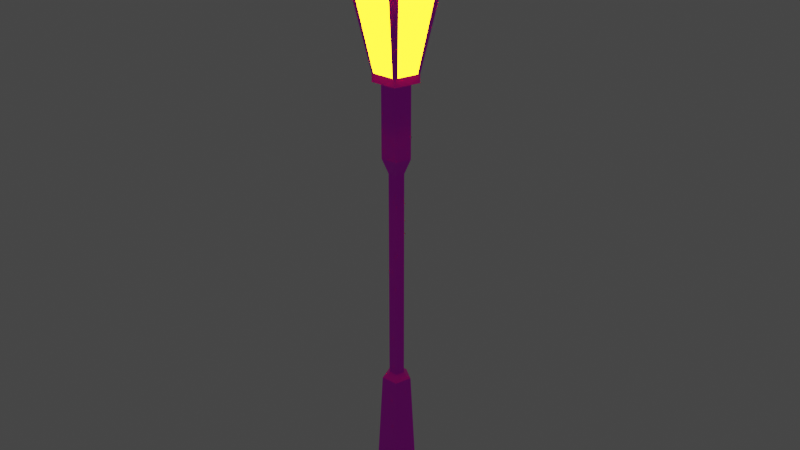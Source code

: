 # Source: lamp2.blend  (saved by Blender 3.1.7; exported with 4.5.12 LTS)
import bpy
from mathutils import Matrix  # noqa: F401  (used for matrix-valued properties, if any)

bpy.ops.wm.read_factory_settings(use_empty=True)
scene = bpy.context.scene
scene.name = 'Scene'

# ---- collections
col_collection = bpy.data.collections.new('Collection'); scene.collection.children.link(col_collection)

# ---- images (referenced by path relative to the original .blend; pixels are not part of the script)
import os
ASSET_DIR = os.environ.get("B2B_ASSET_DIR", "")  # directory of the original .blend (textures are referenced by path, not embedded)
HERE = os.path.dirname(os.path.abspath(__file__))  # packed textures are extracted next to this script under _unpacked/

def load_image(name, relpath, width, height, colorspace="sRGB"):
    """Load a texture the original file referenced (path relative to the .blend, or extracted next to this script)."""
    p = next((c for c in (os.path.join(HERE, relpath), os.path.join(ASSET_DIR, relpath)) if relpath and os.path.exists(c)), "")
    if p:
        img = bpy.data.images.load(p, check_existing=True)
        img.name = name
    else:  # same state as the original file: an image datablock whose file is absent (Cycles renders it pink)
        img = bpy.data.images.new(name, width, height)
        img.source = "FILE"
        img.filepath = "//" + (relpath or name)
    img.colorspace_settings.name = colorspace
    return img
img_palette_jpeg = load_image('palette.jpeg', 'palette.jpeg', 1024, 1024, 'sRGB')

# ---- materials (node trees are filled in below, after node groups)
mat_material_001 = bpy.data.materials.new('Material.001')
mat_material_001.use_transparent_shadow = False
mat_material_002 = bpy.data.materials.new('Material.002')
mat_material_002.use_transparent_shadow = False

# ---- material node trees
mat_material_001.use_nodes = True; mat_material_001.node_tree.nodes.clear()
_N = mat_material_001.node_tree.nodes; _L = mat_material_001.node_tree.links
n0 = _N.new('ShaderNodeBsdfPrincipled'); n0.name = 'Principled BSDF'; n0.location = (10, 300)
n0.distribution = 'GGX'
n0.subsurface_method = 'RANDOM_WALK_SKIN'
n0.inputs[3].default_value = 1.45
n0.inputs[27].default_value = (0.0, 0.0, 0.0, 1.0)
n0.inputs[28].default_value = 1.0
n1 = _N.new('ShaderNodeOutputMaterial'); n1.name = 'Material Output'; n1.location = (300, 300)
n2 = _N.new('ShaderNodeTexImage'); n2.name = 'Image Texture'; n2.location = (-280, 280)
n2.image = img_palette_jpeg
_L.new(n0.outputs[0], n1.inputs[0])
_L.new(n2.outputs[0], n0.inputs[0])
n1.is_active_output = True
mat_material_002.use_nodes = True; mat_material_002.node_tree.nodes.clear()
_N = mat_material_002.node_tree.nodes; _L = mat_material_002.node_tree.links
n0 = _N.new('ShaderNodeBsdfPrincipled'); n0.name = 'Principled BSDF'; n0.location = (10, 300)
n0.distribution = 'GGX'
n0.subsurface_method = 'RANDOM_WALK_SKIN'
n0.inputs[3].default_value = 1.45
n0.inputs[27].default_value = (1.0, 0.3525, 0.0, 1.0)
n0.inputs[28].default_value = 25.0
n1 = _N.new('ShaderNodeOutputMaterial'); n1.name = 'Material Output'; n1.location = (300, 300)
_L.new(n0.outputs[0], n1.inputs[0])
n1.is_active_output = True

# ---- world
world_world = bpy.data.worlds.new('World'); scene.world = world_world
world_world.use_nodes = True; world_world.node_tree.nodes.clear()
_N = world_world.node_tree.nodes; _L = world_world.node_tree.links
n0 = _N.new('ShaderNodeOutputWorld'); n0.name = 'World Output'; n0.location = (300, 300)
n1 = _N.new('ShaderNodeBackground'); n1.name = 'Background'; n1.location = (10, 300)
n1.inputs[0].default_value = (0.05088, 0.05088, 0.05088, 1.0)
_L.new(n1.outputs[0], n0.inputs[0])
n0.is_active_output = True
world_world.color = (0.05088, 0.05088, 0.05088)
world_world.use_sun_shadow = False
world_world.sun_shadow_jitter_overblur = 0.0

# ---- meshes
me_cylinder = bpy.data.meshes.new('Cylinder')
me_cylinder.from_pydata([(-7.055e-09, 14.83, -0.7041), (7.653e-09, 17.43, -1.321), (0.6696, 14.83, -0.2176), (1.256, 17.43, -0.4082), (0.4139, 14.83, 0.5696), (0.7765, 17.43, 1.069), (-0.4139, 14.83, 0.5696), (-0.7765, 17.43, 1.069), (-0.6696, 14.83, -0.2176), (-1.256, 17.43, -0.4082), (1.505, 17.43, -0.4891), (1.862e-08, 17.43, -1.583), (0.9304, 17.43, 1.281), (-0.9304, 17.43, 1.281), (-1.505, 17.43, -0.4891), (1.505, 17.89, -0.4891), (1.239e-08, 17.89, -1.583), (0.9304, 17.89, 1.281), (-0.9304, 17.89, 1.281), (-1.505, 17.89, -0.4891), (0.4751, 18.55, -0.1544), (-2.008e-08, 18.55, -0.4995), (0.2936, 18.55, 0.4041), (-0.2936, 18.55, 0.4041), (-0.4751, 18.55, -0.1544), (2.146e-07, 19.91, -9.252e-07), (-0.2587, 14.56, 0.3561), (0.2587, 14.56, 0.3561), (0.4186, 14.56, -0.136), (-1.678e-08, 14.56, -0.4401), (-0.4186, 14.56, -0.136), (-0.6696, 14.56, -0.2176), (-7.055e-09, 14.56, -0.7041), (-0.4139, 14.56, 0.5696), (0.4139, 14.56, 0.5696), (0.6696, 14.56, -0.2176), (-0.4186, 12.23, -0.136), (-2.171e-07, 12.23, -0.4401), (-0.2587, 12.23, 0.3561), (0.2587, 12.23, 0.3561), (0.4186, 12.23, -0.136), (-0.2258, 11.74, -0.07336), (-2.269e-07, 11.74, -0.2374), (-0.1395, 11.74, 0.1921), (0.1395, 11.74, 0.1921), (0.2258, 11.74, -0.07336), (-0.2258, 9.09, -0.07336), (-2.269e-07, 9.09, -0.2374), (-0.1395, 9.09, 0.1921), (0.1395, 9.09, 0.1921), (0.2258, 9.09, -0.07336), (-0.2258, 4.877, -0.07336), (3.521e-06, 4.877, -0.2374), (-0.1395, 4.877, 0.1921), (0.1395, 4.877, 0.1921), (0.2258, 4.877, -0.07336), (-0.439, 4.701, -0.1427), (2.865e-06, 4.701, -0.4616), (-0.2713, 4.701, 0.3735), (0.2713, 4.701, 0.3735), (0.439, 4.701, -0.1427), (-0.5916, 1.8, -0.1922), (2.867e-06, 1.8, -0.622), (-0.3656, 1.8, 0.5032), (0.3656, 1.8, 0.5032), (0.5916, 1.8, -0.1922), (-0.5916, 0.07572, -0.1922), (2.867e-06, 0.07572, -0.622), (-0.3656, 0.07572, 0.5032), (0.3656, 0.07572, 0.5032), (0.5916, 0.07572, -0.1922), (0.5671, 14.83, -0.292), (1.064, 17.43, -0.5479), (1.275, 17.43, -0.6566), (1.275, 17.89, -0.6566), (0.4024, 18.55, -0.2072), (0.5671, 14.56, -0.292), (0.3545, 14.56, -0.1826), (0.3545, 12.23, -0.1826), (0.1912, 11.74, -0.09847), (0.1912, 9.09, -0.09847), (0.1912, 4.877, -0.09847), (0.3718, 4.701, -0.1915), (0.501, 1.8, -0.258), (0.501, 0.07572, -0.258), (0.1898, 17.43, -1.183), (0.2274, 17.43, -1.418), (0.2274, 17.89, -1.418), (0.07177, 18.55, -0.4474), (-0.6467, 14.56, -0.1471), (0.1012, 14.83, -0.6306), (0.1012, 14.56, -0.6306), (0.06323, 14.56, -0.3942), (0.06323, 12.23, -0.3942), (0.03411, 11.74, -0.2126), (0.03411, 9.09, -0.2126), (0.03411, 4.877, -0.2126), (0.06632, 4.701, -0.4135), (0.08937, 1.8, -0.5571), (0.08937, 0.07572, -0.5571), (-0.0735, 14.83, -0.6507), (-0.1379, 17.43, -1.221), (-0.1652, 17.43, -1.463), (-0.1652, 17.89, -1.463), (-0.05214, 18.55, -0.4617), (-0.0735, 14.56, -0.6507), (-0.04594, 14.56, -0.4067), (-0.04594, 12.23, -0.4067), (-0.02478, 11.74, -0.2194), (-0.02478, 9.09, -0.2194), (-0.02478, 4.877, -0.2194), (-0.04819, 4.701, -0.4266), (-0.06493, 1.8, -0.5749), (-0.06493, 0.07572, -0.5749), (0.6538, 14.83, -0.229), (-1.084, 17.43, -0.5334), (-1.299, 17.43, -0.6391), (-1.299, 17.89, -0.6391), (-0.4099, 18.55, -0.2017), (0.6538, 14.56, -0.229), (-0.4588, 18.55, -0.1043), (0.4087, 14.56, -0.1432), (0.4087, 12.23, -0.1432), (0.2205, 11.74, -0.07723), (0.2205, 9.09, -0.07723), (0.2205, 4.877, -0.07723), (0.4287, 4.701, -0.1502), (0.5777, 1.8, -0.2024), (0.5777, 0.07572, -0.2024), (-1.213, 17.43, -0.2759), (-0.6467, 14.83, -0.1471), (-1.454, 17.89, -0.3306), (-1.454, 17.43, -0.3306), (-0.4043, 14.56, -0.09193), (-0.5778, 14.83, -0.2843), (-0.5778, 14.56, -0.2843), (-0.3612, 14.56, -0.1777), (-0.3612, 12.23, -0.1777), (-0.1948, 11.74, -0.09585), (-0.1948, 9.09, -0.09585), (-0.1948, 4.877, -0.09585), (-0.3788, 4.701, -0.1864), (-0.5105, 1.8, -0.2512), (-0.5105, 0.07572, -0.2512), (-0.4043, 12.23, -0.09193), (-0.2181, 11.74, -0.04959), (-0.2181, 9.09, -0.04959), (-0.2181, 4.877, -0.04959), (-0.424, 4.701, -0.09643), (-0.5714, 1.8, -0.1299), (-0.5714, 0.07572, -0.1299), (-0.8304, 17.43, 0.9026), (-0.9951, 17.43, 1.081), (-0.9951, 17.89, 1.081), (-0.314, 18.55, 0.3413), (-0.2767, 12.23, 0.3007), (-0.3429, 14.83, 0.5696), (-0.2767, 14.56, 0.3007), (-0.4426, 14.83, 0.4811), (-0.4426, 14.56, 0.4811), (-0.391, 0.07572, 0.425), (-0.391, 1.8, 0.425), (-0.2902, 4.701, 0.3154), (-0.1492, 4.877, 0.1622), (-0.1492, 9.09, 0.1622), (-0.1492, 11.74, 0.1622), (-0.6433, 17.43, 1.069), (-0.7709, 17.43, 1.281), (-0.7709, 17.89, 1.281), (-0.2433, 18.55, 0.4041), (-0.3429, 14.56, 0.5696), (-0.2143, 14.56, 0.3561), (-0.2143, 12.23, 0.3561), (-0.1156, 11.74, 0.1921), (-0.1156, 9.09, 0.1921), (-0.1156, 4.877, 0.1921), (-0.2248, 4.701, 0.3735), (-0.3029, 1.8, 0.5032), (-0.3029, 0.07572, 0.5032), (0.6257, 17.43, 1.069), (0.7497, 17.43, 1.281), (0.7497, 17.89, 1.281), (0.2366, 18.55, 0.4041), (0.3335, 14.83, 0.5696), (0.3335, 14.56, 0.5696), (0.2084, 14.56, 0.3561), (0.2084, 12.23, 0.3561), (0.1124, 11.74, 0.1921), (0.1124, 9.09, 0.1921), (0.1124, 4.877, 0.1921), (0.2186, 4.701, 0.3735), (0.2946, 1.8, 0.5032), (0.2946, 0.07572, 0.5032), (0.444, 14.83, 0.4767), (0.8331, 17.43, 0.8944), (0.9983, 17.43, 1.072), (0.9983, 17.89, 1.072), (0.315, 18.55, 0.3382), (0.444, 14.56, 0.4767), (0.2776, 14.56, 0.298), (0.2776, 12.23, 0.298), (0.1497, 11.74, 0.1607), (0.1497, 9.09, 0.1607), (0.1497, 4.877, 0.1607), (0.2911, 4.701, 0.3126), (0.3923, 1.8, 0.4212), (0.3923, 0.07572, 0.4212), (1.206, 17.43, -0.2544), (1.446, 17.43, -0.3049), (1.446, 17.89, -0.3049), (0.4562, 18.55, -0.09621), (0.03466, 19.75, 0.04771), (0.643, 14.83, -0.1356), (0.643, 14.56, -0.1356), (0.4019, 14.56, -0.08477), (0.4019, 12.23, -0.08477), (0.2168, 11.74, -0.04572), (0.2168, 9.09, -0.04572), (0.2168, 4.877, -0.04572), (0.4216, 4.701, -0.08891), (0.5681, 1.8, -0.1198), (0.5681, 0.07572, -0.1198)], [], [(161, 149, 150, 160), (193, 194, 5, 4), (156, 166, 7, 6), (130, 129, 9, 8), (100, 101, 1, 0), (114, 2, 35, 119), (85, 1, 11, 86), (115, 9, 14, 116), (207, 3, 10, 208), (151, 7, 13, 152), (179, 5, 12, 180), (116, 14, 19, 117), (117, 19, 24, 118), (86, 11, 16, 87), (180, 12, 17, 181), (152, 13, 18, 153), (208, 10, 15, 209), (190, 176, 177, 191), (181, 17, 22, 182), (87, 16, 21, 88), (153, 18, 23, 154), (209, 15, 20, 210), (130, 8, 31, 89), (211, 210, 20, 25), (3, 72, 73, 10), (75, 88, 21, 25, 20), (156, 6, 33, 170), (121, 28, 40, 122), (193, 4, 34, 198), (100, 0, 32, 105), (136, 30, 31, 135), (157, 26, 33, 159), (185, 27, 34, 184), (214, 28, 35, 213), (92, 29, 32, 91), (200, 39, 44, 201), (171, 26, 38, 172), (106, 29, 37, 107), (199, 27, 39, 200), (133, 30, 36, 144), (123, 45, 50, 124), (144, 36, 41, 145), (122, 40, 45, 123), (172, 38, 43, 173), (107, 37, 42, 108), (202, 49, 54, 203), (173, 43, 48, 174), (108, 42, 47, 109), (201, 44, 49, 202), (145, 41, 46, 146), (125, 55, 60, 126), (146, 46, 51, 147), (124, 50, 55, 125), (174, 48, 53, 175), (109, 47, 52, 110), (111, 57, 62, 112), (175, 53, 58, 176), (110, 52, 57, 111), (203, 54, 59, 204), (147, 51, 56, 148), (177, 63, 68, 178), (204, 59, 64, 205), (148, 56, 61, 149), (126, 60, 65, 127), (176, 58, 63, 177), (143, 128, 70, 221, 206, 69, 192, 178, 68, 160, 150, 66), (112, 62, 67, 113), (205, 64, 69, 206), (149, 61, 66, 150), (127, 65, 70, 128), (98, 83, 84, 99), (97, 82, 83, 98), (95, 80, 81, 96), (96, 81, 82, 97), (93, 78, 79, 94), (94, 79, 80, 95), (121, 77, 76, 119), (92, 77, 78, 93), (21, 104, 118, 24, 25), (15, 74, 75, 20), (71, 72, 3, 2, 114), (90, 71, 76, 91), (90, 85, 72, 71), (0, 1, 85, 90), (0, 90, 91, 32), (29, 92, 93, 37), (42, 94, 95, 47), (37, 93, 94, 42), (52, 96, 97, 57), (47, 95, 96, 52), (57, 97, 98, 62), (62, 98, 99, 67), (77, 92, 91, 76), (30, 133, 89, 31), (74, 87, 88, 75), (73, 86, 87, 74), (72, 85, 86, 73), (142, 112, 113, 143), (140, 110, 111, 141), (141, 111, 112, 142), (139, 109, 110, 140), (138, 108, 109, 139), (137, 107, 108, 138), (136, 106, 107, 137), (29, 106, 105, 32), (134, 100, 105, 135), (16, 103, 104, 21), (11, 102, 103, 16), (1, 101, 102, 11), (134, 115, 101, 100), (8, 9, 115, 134), (8, 134, 135, 31), (30, 136, 137, 36), (36, 137, 138, 41), (41, 138, 139, 46), (46, 139, 140, 51), (56, 141, 142, 61), (51, 140, 141, 56), (61, 142, 143, 66), (157, 133, 144, 155), (163, 147, 148, 162), (155, 144, 145, 165), (165, 145, 146, 164), (28, 121, 119, 35), (83, 127, 128, 84), (67, 99, 84, 128, 143, 113), (82, 126, 127, 83), (80, 124, 125, 81), (81, 125, 126, 82), (78, 122, 123, 79), (79, 123, 124, 80), (106, 136, 135, 105), (77, 121, 122, 78), (158, 130, 89, 159), (164, 146, 147, 163), (103, 117, 118, 104), (102, 116, 117, 103), (101, 115, 116, 102), (71, 114, 119, 76), (162, 148, 149, 161), (10, 73, 74, 15), (19, 131, 120, 24), (14, 132, 131, 19), (9, 129, 132, 14), (158, 151, 129, 130), (6, 7, 151, 158), (58, 162, 161, 63), (48, 164, 163, 53), (6, 158, 159, 33), (43, 165, 164, 48), (38, 155, 165, 43), (53, 163, 162, 58), (26, 157, 155, 38), (133, 157, 159, 89), (131, 153, 154, 120), (191, 177, 178, 192), (132, 152, 153, 131), (129, 151, 152, 132), (63, 161, 160, 68), (24, 120, 154, 23, 25), (189, 175, 176, 190), (188, 174, 175, 189), (187, 173, 174, 188), (186, 172, 173, 187), (185, 171, 172, 186), (26, 171, 170, 33), (183, 156, 170, 184), (18, 168, 169, 23), (13, 167, 168, 18), (7, 166, 167, 13), (183, 179, 166, 156), (4, 5, 179, 183), (4, 183, 184, 34), (27, 185, 186, 39), (39, 186, 187, 44), (44, 187, 188, 49), (49, 188, 189, 54), (54, 189, 190, 59), (64, 191, 192, 69), (171, 185, 184, 170), (168, 181, 182, 169), (59, 190, 191, 64), (167, 180, 181, 168), (166, 179, 180, 167), (23, 169, 182, 22, 211, 25), (220, 205, 206, 221), (219, 204, 205, 220), (218, 203, 204, 219), (216, 201, 202, 217), (217, 202, 203, 218), (214, 199, 200, 215), (215, 200, 201, 216), (27, 199, 198, 34), (212, 193, 198, 213), (17, 196, 197, 22), (12, 195, 196, 17), (5, 194, 195, 12), (212, 207, 194, 193), (2, 3, 207, 212), (2, 212, 213, 35), (40, 215, 216, 45), (28, 214, 215, 40), (50, 217, 218, 55), (45, 216, 217, 50), (55, 218, 219, 60), (60, 219, 220, 65), (65, 220, 221, 70), (199, 214, 213, 198), (22, 197, 210, 211), (196, 209, 210, 197), (195, 208, 209, 196), (194, 207, 208, 195)])
me_cylinder.polygons.foreach_set('material_index', [0, 0, 0, 0, 0, 0, 0, 0, 0, 0, 0, 0, 0, 0, 0, 0, 0, 0, 0, 0, 0, 0, 0, 0, 0, 0, 0, 0, 0, 0, 0, 0, 0, 0, 0, 0, 0, 0, 0, 0, 0, 0, 0, 0, 0, 0, 0, 0, 0, 0, 0, 0, 0, 0, 0, 0, 0, 0, 0, 0, 0, 0, 0, 0, 0, 0, 0, 0, 0, 0, 0, 0, 0, 0, 0, 0, 0, 0, 0, 0, 0, 0, 1, 0, 0, 0, 0, 0, 0, 0, 0, 0, 0, 0, 0, 0, 0, 0, 0, 0, 0, 0, 0, 0, 0, 0, 0, 0, 0, 1, 0, 0, 0, 0, 0, 0, 0, 0, 0, 0, 0, 0, 0, 0, 0, 0, 0, 0, 0, 0, 0, 0, 0, 0, 0, 0, 0, 0, 0, 0, 0, 0, 0, 0, 1, 0, 0, 0, 0, 0, 0, 0, 0, 0, 0, 0, 0, 0, 0, 0, 0, 0, 0, 0, 0, 0, 0, 0, 0, 0, 1, 0, 0, 0, 0, 0, 0, 0, 0, 0, 0, 0, 0, 0, 0, 0, 0, 0, 0, 0, 0, 0, 0, 0, 0, 0, 0, 1, 0, 0, 0, 0, 0, 0, 0, 0, 0, 0, 0, 0, 0, 0])
_uv = me_cylinder.uv_layers.new(name='UVMap')
_uv.uv.foreach_set('vector', [0.9901, 0.02629, 0.9901, 0.02629, 0.9901, 0.02474, 0.9901, 0.02474, 0.9905, 0.03796, 0.9906, 0.04029, 0.9906, 0.04029, 0.9904, 0.03796, 0.9902, 0.03796, 0.99, 0.04029, 0.99, 0.04029, 0.9901, 0.03796, 0.99, 0.03796, 0.9898, 0.04029, 0.9898, 0.04029, 0.99, 0.03796, 0.9903, 0.03796, 0.9902, 0.04029, 0.9903, 0.04029, 0.9903, 0.03796, 0.9905, 0.03796, 0.9905, 0.03796, 0.9905, 0.03771, 0.9905, 0.03771, 0.9904, 0.04029, 0.9903, 0.04029, 0.9903, 0.04029, 0.9904, 0.04029, 0.9899, 0.04029, 0.9898, 0.04029, 0.9897, 0.04029, 0.9898, 0.04029, 0.9907, 0.04029, 0.9908, 0.04029, 0.9909, 0.04029, 0.9908, 0.04029, 0.99, 0.04029, 0.99, 0.04029, 0.9899, 0.04029, 0.9899, 0.04029, 0.9905, 0.04029, 0.9906, 0.04029, 0.9906, 0.04029, 0.9906, 0.04029, 0.9898, 0.04029, 0.9897, 0.04029, 0.9897, 0.04069, 0.9898, 0.04069, 0.9898, 0.04069, 0.9897, 0.04069, 0.9901, 0.04129, 0.9901, 0.04129, 0.9904, 0.04029, 0.9903, 0.04029, 0.9903, 0.04069, 0.9904, 0.04069, 0.9906, 0.04029, 0.9906, 0.04029, 0.9906, 0.04069, 0.9906, 0.04069, 0.9899, 0.04029, 0.9899, 0.04029, 0.9899, 0.04069, 0.9899, 0.04069, 0.9908, 0.04029, 0.9909, 0.04029, 0.9909, 0.04069, 0.9908, 0.04069, 0.9904, 0.02888, 0.9902, 0.02888, 0.9902, 0.02629, 0.9904, 0.02629, 0.9906, 0.04069, 0.9906, 0.04069, 0.9904, 0.04129, 0.9904, 0.04129, 0.9904, 0.04069, 0.9903, 0.04069, 0.9903, 0.04129, 0.9903, 0.04129, 0.9899, 0.04069, 0.9899, 0.04069, 0.9902, 0.04129, 0.9902, 0.04129, 0.9908, 0.04069, 0.9909, 0.04069, 0.9905, 0.04129, 0.9905, 0.04129, 0.99, 0.03796, 0.99, 0.03796, 0.99, 0.03771, 0.99, 0.03771, 0.9903, 0.04236, 0.9905, 0.04129, 0.9905, 0.04129, 0.9903, 0.0425, 0.9908, 0.04029, 0.9907, 0.04029, 0.9908, 0.04029, 0.9909, 0.04029, 0.9904, 0.04129, 0.9903, 0.04129, 0.9903, 0.04129, 0.9903, 0.0425, 0.9905, 0.04129, 0.9902, 0.03796, 0.9901, 0.03796, 0.9901, 0.03771, 0.9902, 0.03771, 0.9904, 0.03771, 0.9904, 0.03771, 0.9904, 0.03562, 0.9904, 0.03562, 0.9905, 0.03796, 0.9904, 0.03796, 0.9904, 0.03771, 0.9905, 0.03771, 0.9903, 0.03796, 0.9903, 0.03796, 0.9903, 0.03771, 0.9903, 0.03771, 0.9901, 0.03771, 0.9901, 0.03771, 0.99, 0.03771, 0.9901, 0.03771, 0.9902, 0.03771, 0.9902, 0.03771, 0.9901, 0.03771, 0.9901, 0.03771, 0.9904, 0.03771, 0.9904, 0.03771, 0.9904, 0.03771, 0.9904, 0.03771, 0.9904, 0.03771, 0.9904, 0.03771, 0.9905, 0.03771, 0.9905, 0.03771, 0.9903, 0.03771, 0.9903, 0.03771, 0.9903, 0.03771, 0.9903, 0.03771, 0.9904, 0.03562, 0.9904, 0.03562, 0.9903, 0.03518, 0.9903, 0.03518, 0.9902, 0.03771, 0.9902, 0.03771, 0.9902, 0.03562, 0.9902, 0.03562, 0.9903, 0.03771, 0.9903, 0.03771, 0.9903, 0.03562, 0.9903, 0.03562, 0.9904, 0.03771, 0.9904, 0.03771, 0.9904, 0.03562, 0.9904, 0.03562, 0.9901, 0.03771, 0.9901, 0.03771, 0.9901, 0.03562, 0.9901, 0.03562, 0.9904, 0.03518, 0.9904, 0.03518, 0.9904, 0.03281, 0.9904, 0.03281, 0.9901, 0.03562, 0.9901, 0.03562, 0.9902, 0.03518, 0.9902, 0.03518, 0.9904, 0.03562, 0.9904, 0.03562, 0.9904, 0.03518, 0.9904, 0.03518, 0.9902, 0.03562, 0.9902, 0.03562, 0.9902, 0.03518, 0.9902, 0.03518, 0.9903, 0.03562, 0.9903, 0.03562, 0.9903, 0.03518, 0.9903, 0.03518, 0.9903, 0.03281, 0.9903, 0.03281, 0.9903, 0.02904, 0.9903, 0.02904, 0.9902, 0.03518, 0.9902, 0.03518, 0.9902, 0.03281, 0.9902, 0.03281, 0.9903, 0.03518, 0.9903, 0.03518, 0.9903, 0.03281, 0.9903, 0.03281, 0.9903, 0.03518, 0.9903, 0.03518, 0.9903, 0.03281, 0.9903, 0.03281, 0.9902, 0.03518, 0.9902, 0.03518, 0.9902, 0.03281, 0.9902, 0.03281, 0.9904, 0.02904, 0.9904, 0.02904, 0.9905, 0.02888, 0.9904, 0.02888, 0.9902, 0.03281, 0.9902, 0.03281, 0.9902, 0.02904, 0.9902, 0.02904, 0.9904, 0.03281, 0.9904, 0.03281, 0.9904, 0.02904, 0.9904, 0.02904, 0.9902, 0.03281, 0.9902, 0.03281, 0.9902, 0.02904, 0.9902, 0.02904, 0.9903, 0.03281, 0.9903, 0.03281, 0.9903, 0.02904, 0.9903, 0.02904, 0.9903, 0.02888, 0.9903, 0.02888, 0.9903, 0.02629, 0.9903, 0.02629, 0.9902, 0.02904, 0.9902, 0.02904, 0.9902, 0.02888, 0.9902, 0.02888, 0.9903, 0.02904, 0.9903, 0.02904, 0.9903, 0.02888, 0.9903, 0.02888, 0.9903, 0.02904, 0.9903, 0.02904, 0.9904, 0.02888, 0.9904, 0.02888, 0.9902, 0.02904, 0.9902, 0.02904, 0.9901, 0.02888, 0.9901, 0.02888, 0.9902, 0.02629, 0.9901, 0.02629, 0.9901, 0.02474, 0.9902, 0.02474, 0.9904, 0.02888, 0.9904, 0.02888, 0.9904, 0.02629, 0.9904, 0.02629, 0.9901, 0.02888, 0.9901, 0.02888, 0.9901, 0.02629, 0.9901, 0.02629, 0.9904, 0.02888, 0.9905, 0.02888, 0.9905, 0.02629, 0.9905, 0.02629, 0.9902, 0.02888, 0.9902, 0.02888, 0.9901, 0.02629, 0.9902, 0.02629, 0.9901, 0.02474, 0.9905, 0.02474, 0.9905, 0.02474, 0.9905, 0.02474, 0.9904, 0.02474, 0.9904, 0.02474, 0.9904, 0.02474, 0.9902, 0.02474, 0.9901, 0.02474, 0.9901, 0.02474, 0.9901, 0.02474, 0.9901, 0.02474, 0.9903, 0.02629, 0.9903, 0.02629, 0.9903, 0.02474, 0.9903, 0.02474, 0.9904, 0.02629, 0.9904, 0.02629, 0.9904, 0.02474, 0.9904, 0.02474, 0.9901, 0.02629, 0.9901, 0.02629, 0.9901, 0.02474, 0.9901, 0.02474, 0.9905, 0.02629, 0.9905, 0.02629, 0.9905, 0.02474, 0.9905, 0.02474, 0.9903, 0.02629, 0.9905, 0.02629, 0.9905, 0.02474, 0.9903, 0.02474, 0.9903, 0.02888, 0.9904, 0.02888, 0.9905, 0.02629, 0.9903, 0.02629, 0.9903, 0.03281, 0.9904, 0.03281, 0.9904, 0.02904, 0.9903, 0.02904, 0.9903, 0.02904, 0.9904, 0.02904, 0.9904, 0.02888, 0.9903, 0.02888, 0.9903, 0.03562, 0.9904, 0.03562, 0.9904, 0.03518, 0.9903, 0.03518, 0.9903, 0.03518, 0.9904, 0.03518, 0.9904, 0.03281, 0.9903, 0.03281, 0.9904, 0.03771, 0.9904, 0.03771, 0.9905, 0.03771, 0.9905, 0.03771, 0.9903, 0.03771, 0.9904, 0.03771, 0.9904, 0.03562, 0.9903, 0.03562, 0.9903, 0.04129, 0.9903, 0.04129, 0.9901, 0.04129, 0.9901, 0.04129, 0.9903, 0.0425, 0.9909, 0.04069, 0.9908, 0.04069, 0.9904, 0.04129, 0.9905, 0.04129, 0.9905, 0.03796, 0.9907, 0.04029, 0.9908, 0.04029, 0.9905, 0.03796, 0.9905, 0.03796, 0.9903, 0.03796, 0.9905, 0.03796, 0.9905, 0.03771, 0.9903, 0.03771, 0.9903, 0.03796, 0.9904, 0.04029, 0.9907, 0.04029, 0.9905, 0.03796, 0.9903, 0.03796, 0.9903, 0.04029, 0.9904, 0.04029, 0.9903, 0.03796, 0.9903, 0.03796, 0.9903, 0.03796, 0.9903, 0.03771, 0.9903, 0.03771, 0.9903, 0.03771, 0.9903, 0.03771, 0.9903, 0.03562, 0.9903, 0.03562, 0.9903, 0.03518, 0.9903, 0.03518, 0.9903, 0.03281, 0.9903, 0.03281, 0.9903, 0.03562, 0.9903, 0.03562, 0.9903, 0.03518, 0.9903, 0.03518, 0.9903, 0.02904, 0.9903, 0.02904, 0.9903, 0.02888, 0.9903, 0.02888, 0.9903, 0.03281, 0.9903, 0.03281, 0.9903, 0.02904, 0.9903, 0.02904, 0.9903, 0.02888, 0.9903, 0.02888, 0.9903, 0.02629, 0.9903, 0.02629, 0.9903, 0.02629, 0.9903, 0.02629, 0.9903, 0.02474, 0.9903, 0.02474, 0.9904, 0.03771, 0.9903, 0.03771, 0.9903, 0.03771, 0.9905, 0.03771, 0.9901, 0.03771, 0.9901, 0.03771, 0.99, 0.03771, 0.99, 0.03771, 0.9908, 0.04069, 0.9904, 0.04069, 0.9903, 0.04129, 0.9904, 0.04129, 0.9908, 0.04029, 0.9904, 0.04029, 0.9904, 0.04069, 0.9908, 0.04069, 0.9907, 0.04029, 0.9904, 0.04029, 0.9904, 0.04029, 0.9908, 0.04029, 0.9901, 0.02629, 0.9903, 0.02629, 0.9903, 0.02474, 0.9901, 0.02474, 0.9902, 0.02904, 0.9903, 0.02904, 0.9903, 0.02888, 0.9901, 0.02888, 0.9901, 0.02888, 0.9903, 0.02888, 0.9903, 0.02629, 0.9901, 0.02629, 0.9902, 0.03281, 0.9903, 0.03281, 0.9903, 0.02904, 0.9902, 0.02904, 0.9902, 0.03518, 0.9903, 0.03518, 0.9903, 0.03281, 0.9902, 0.03281, 0.9901, 0.03562, 0.9903, 0.03562, 0.9903, 0.03518, 0.9902, 0.03518, 0.9901, 0.03771, 0.9903, 0.03771, 0.9903, 0.03562, 0.9901, 0.03562, 0.9903, 0.03771, 0.9903, 0.03771, 0.9903, 0.03771, 0.9903, 0.03771, 0.9901, 0.03796, 0.9903, 0.03796, 0.9903, 0.03771, 0.9901, 0.03771, 0.9903, 0.04069, 0.9902, 0.04069, 0.9903, 0.04129, 0.9903, 0.04129, 0.9903, 0.04029, 0.9902, 0.04029, 0.9902, 0.04069, 0.9903, 0.04069, 0.9903, 0.04029, 0.9902, 0.04029, 0.9902, 0.04029, 0.9903, 0.04029, 0.9901, 0.03796, 0.9899, 0.04029, 0.9902, 0.04029, 0.9903, 0.03796, 0.99, 0.03796, 0.9898, 0.04029, 0.9899, 0.04029, 0.9901, 0.03796, 0.99, 0.03796, 0.9901, 0.03796, 0.9901, 0.03771, 0.99, 0.03771, 0.9901, 0.03771, 0.9901, 0.03771, 0.9901, 0.03562, 0.9901, 0.03562, 0.9901, 0.03562, 0.9901, 0.03562, 0.9902, 0.03518, 0.9902, 0.03518, 0.9902, 0.03518, 0.9902, 0.03518, 0.9902, 0.03281, 0.9902, 0.03281, 0.9902, 0.03281, 0.9902, 0.03281, 0.9902, 0.02904, 0.9902, 0.02904, 0.9901, 0.02888, 0.9901, 0.02888, 0.9901, 0.02629, 0.9901, 0.02629, 0.9902, 0.02904, 0.9902, 0.02904, 0.9901, 0.02888, 0.9901, 0.02888, 0.9901, 0.02629, 0.9901, 0.02629, 0.9901, 0.02474, 0.9901, 0.02474, 0.9902, 0.03771, 0.9901, 0.03771, 0.9901, 0.03562, 0.9902, 0.03562, 0.9902, 0.02904, 0.9902, 0.02904, 0.9901, 0.02888, 0.9902, 0.02888, 0.9902, 0.03562, 0.9901, 0.03562, 0.9902, 0.03518, 0.9902, 0.03518, 0.9902, 0.03518, 0.9902, 0.03518, 0.9902, 0.03281, 0.9902, 0.03281, 0.9904, 0.03771, 0.9904, 0.03771, 0.9905, 0.03771, 0.9905, 0.03771, 0.9905, 0.02629, 0.9905, 0.02629, 0.9905, 0.02474, 0.9905, 0.02474, 0.9903, 0.02474, 0.9903, 0.02474, 0.9905, 0.02474, 0.9905, 0.02474, 0.9901, 0.02474, 0.9903, 0.02474, 0.9904, 0.02888, 0.9904, 0.02888, 0.9905, 0.02629, 0.9905, 0.02629, 0.9904, 0.03281, 0.9904, 0.03281, 0.9904, 0.02904, 0.9904, 0.02904, 0.9904, 0.02904, 0.9904, 0.02904, 0.9904, 0.02888, 0.9904, 0.02888, 0.9904, 0.03562, 0.9904, 0.03562, 0.9904, 0.03518, 0.9904, 0.03518, 0.9904, 0.03518, 0.9904, 0.03518, 0.9904, 0.03281, 0.9904, 0.03281, 0.9903, 0.03771, 0.9901, 0.03771, 0.9901, 0.03771, 0.9903, 0.03771, 0.9904, 0.03771, 0.9904, 0.03771, 0.9904, 0.03562, 0.9904, 0.03562, 0.9901, 0.03796, 0.99, 0.03796, 0.99, 0.03771, 0.9901, 0.03771, 0.9902, 0.03281, 0.9902, 0.03281, 0.9902, 0.02904, 0.9902, 0.02904, 0.9902, 0.04069, 0.9898, 0.04069, 0.9901, 0.04129, 0.9903, 0.04129, 0.9902, 0.04029, 0.9898, 0.04029, 0.9898, 0.04069, 0.9902, 0.04069, 0.9902, 0.04029, 0.9899, 0.04029, 0.9898, 0.04029, 0.9902, 0.04029, 0.9905, 0.03796, 0.9905, 0.03796, 0.9905, 0.03771, 0.9905, 0.03771, 0.9902, 0.02888, 0.9901, 0.02888, 0.9901, 0.02629, 0.9901, 0.02629, 0.9909, 0.04029, 0.9908, 0.04029, 0.9908, 0.04069, 0.9909, 0.04069, 0.9897, 0.04069, 0.9897, 0.04069, 0.9901, 0.04129, 0.9901, 0.04129, 0.9897, 0.04029, 0.9897, 0.04029, 0.9897, 0.04069, 0.9897, 0.04069, 0.9898, 0.04029, 0.9898, 0.04029, 0.9897, 0.04029, 0.9897, 0.04029, 0.9901, 0.03796, 0.99, 0.04029, 0.9898, 0.04029, 0.99, 0.03796, 0.9901, 0.03796, 0.99, 0.04029, 0.99, 0.04029, 0.9901, 0.03796, 0.9902, 0.02888, 0.9902, 0.02888, 0.9901, 0.02629, 0.9901, 0.02629, 0.9902, 0.03281, 0.9902, 0.03281, 0.9902, 0.02904, 0.9902, 0.02904, 0.9901, 0.03796, 0.9901, 0.03796, 0.9901, 0.03771, 0.9901, 0.03771, 0.9902, 0.03518, 0.9902, 0.03518, 0.9902, 0.03281, 0.9902, 0.03281, 0.9902, 0.03562, 0.9902, 0.03562, 0.9902, 0.03518, 0.9902, 0.03518, 0.9902, 0.02904, 0.9902, 0.02904, 0.9902, 0.02888, 0.9902, 0.02888, 0.9902, 0.03771, 0.9902, 0.03771, 0.9902, 0.03562, 0.9902, 0.03562, 0.9901, 0.03771, 0.9902, 0.03771, 0.9901, 0.03771, 0.99, 0.03771, 0.9897, 0.04069, 0.9899, 0.04069, 0.9902, 0.04129, 0.9901, 0.04129, 0.9904, 0.02629, 0.9902, 0.02629, 0.9902, 0.02474, 0.9904, 0.02474, 0.9897, 0.04029, 0.9899, 0.04029, 0.9899, 0.04069, 0.9897, 0.04069, 0.9898, 0.04029, 0.99, 0.04029, 0.9899, 0.04029, 0.9897, 0.04029, 0.9901, 0.02629, 0.9901, 0.02629, 0.9901, 0.02474, 0.9901, 0.02474, 0.9901, 0.04129, 0.9901, 0.04129, 0.9902, 0.04129, 0.9902, 0.04129, 0.9903, 0.0425, 0.9903, 0.02904, 0.9902, 0.02904, 0.9902, 0.02888, 0.9904, 0.02888, 0.9903, 0.03281, 0.9902, 0.03281, 0.9902, 0.02904, 0.9903, 0.02904, 0.9903, 0.03518, 0.9902, 0.03518, 0.9902, 0.03281, 0.9903, 0.03281, 0.9904, 0.03562, 0.9902, 0.03562, 0.9902, 0.03518, 0.9903, 0.03518, 0.9904, 0.03771, 0.9902, 0.03771, 0.9902, 0.03562, 0.9904, 0.03562, 0.9902, 0.03771, 0.9902, 0.03771, 0.9902, 0.03771, 0.9901, 0.03771, 0.9904, 0.03796, 0.9902, 0.03796, 0.9902, 0.03771, 0.9904, 0.03771, 0.9899, 0.04069, 0.99, 0.04069, 0.9902, 0.04129, 0.9902, 0.04129, 0.9899, 0.04029, 0.99, 0.04029, 0.99, 0.04069, 0.9899, 0.04069, 0.99, 0.04029, 0.99, 0.04029, 0.99, 0.04029, 0.9899, 0.04029, 0.9904, 0.03796, 0.9905, 0.04029, 0.99, 0.04029, 0.9902, 0.03796, 0.9904, 0.03796, 0.9906, 0.04029, 0.9905, 0.04029, 0.9904, 0.03796, 0.9904, 0.03796, 0.9904, 0.03796, 0.9904, 0.03771, 0.9904, 0.03771, 0.9904, 0.03771, 0.9904, 0.03771, 0.9904, 0.03562, 0.9904, 0.03562, 0.9904, 0.03562, 0.9904, 0.03562, 0.9903, 0.03518, 0.9903, 0.03518, 0.9903, 0.03518, 0.9903, 0.03518, 0.9903, 0.03281, 0.9903, 0.03281, 0.9903, 0.03281, 0.9903, 0.03281, 0.9903, 0.02904, 0.9903, 0.02904, 0.9903, 0.02904, 0.9903, 0.02904, 0.9904, 0.02888, 0.9904, 0.02888, 0.9904, 0.02629, 0.9904, 0.02629, 0.9904, 0.02474, 0.9904, 0.02474, 0.9902, 0.03771, 0.9904, 0.03771, 0.9904, 0.03771, 0.9902, 0.03771, 0.99, 0.04069, 0.9906, 0.04069, 0.9904, 0.04129, 0.9902, 0.04129, 0.9904, 0.02888, 0.9904, 0.02888, 0.9904, 0.02629, 0.9904, 0.02629, 0.99, 0.04029, 0.9906, 0.04029, 0.9906, 0.04069, 0.99, 0.04069, 0.99, 0.04029, 0.9905, 0.04029, 0.9906, 0.04029, 0.99, 0.04029, 0.9902, 0.04129, 0.9902, 0.04129, 0.9904, 0.04129, 0.9904, 0.04129, 0.9903, 0.04236, 0.9903, 0.0425, 0.9905, 0.02629, 0.9904, 0.02629, 0.9904, 0.02474, 0.9905, 0.02474, 0.9904, 0.02888, 0.9904, 0.02888, 0.9904, 0.02629, 0.9905, 0.02629, 0.9904, 0.02904, 0.9903, 0.02904, 0.9904, 0.02888, 0.9904, 0.02888, 0.9904, 0.03518, 0.9903, 0.03518, 0.9903, 0.03281, 0.9904, 0.03281, 0.9904, 0.03281, 0.9903, 0.03281, 0.9903, 0.02904, 0.9904, 0.02904, 0.9904, 0.03771, 0.9904, 0.03771, 0.9904, 0.03562, 0.9904, 0.03562, 0.9904, 0.03562, 0.9904, 0.03562, 0.9903, 0.03518, 0.9904, 0.03518, 0.9904, 0.03771, 0.9904, 0.03771, 0.9905, 0.03771, 0.9904, 0.03771, 0.9905, 0.03796, 0.9905, 0.03796, 0.9905, 0.03771, 0.9905, 0.03771, 0.9906, 0.04069, 0.9907, 0.04069, 0.9904, 0.04129, 0.9904, 0.04129, 0.9906, 0.04029, 0.9907, 0.04029, 0.9907, 0.04069, 0.9906, 0.04069, 0.9906, 0.04029, 0.9906, 0.04029, 0.9907, 0.04029, 0.9906, 0.04029, 0.9905, 0.03796, 0.9907, 0.04029, 0.9906, 0.04029, 0.9905, 0.03796, 0.9905, 0.03796, 0.9908, 0.04029, 0.9907, 0.04029, 0.9905, 0.03796, 0.9905, 0.03796, 0.9905, 0.03796, 0.9905, 0.03771, 0.9905, 0.03771, 0.9904, 0.03562, 0.9904, 0.03562, 0.9904, 0.03518, 0.9904, 0.03518, 0.9904, 0.03771, 0.9904, 0.03771, 0.9904, 0.03562, 0.9904, 0.03562, 0.9904, 0.03281, 0.9904, 0.03281, 0.9904, 0.02904, 0.9904, 0.02904, 0.9904, 0.03518, 0.9904, 0.03518, 0.9904, 0.03281, 0.9904, 0.03281, 0.9904, 0.02904, 0.9904, 0.02904, 0.9904, 0.02888, 0.9905, 0.02888, 0.9905, 0.02888, 0.9904, 0.02888, 0.9905, 0.02629, 0.9905, 0.02629, 0.9905, 0.02629, 0.9905, 0.02629, 0.9905, 0.02474, 0.9905, 0.02474, 0.9904, 0.03771, 0.9904, 0.03771, 0.9905, 0.03771, 0.9905, 0.03771, 0.9904, 0.04129, 0.9904, 0.04129, 0.9905, 0.04129, 0.9903, 0.04236, 0.9907, 0.04069, 0.9908, 0.04069, 0.9905, 0.04129, 0.9904, 0.04129, 0.9907, 0.04029, 0.9908, 0.04029, 0.9908, 0.04069, 0.9907, 0.04069, 0.9906, 0.04029, 0.9907, 0.04029, 0.9908, 0.04029, 0.9907, 0.04029])
me_cylinder.materials.append(mat_material_001)
me_cylinder.materials.append(mat_material_002)
me_cylinder.use_remesh_fix_poles = True
me_cylinder.use_remesh_preserve_attributes = False
me_cylinder.update()

# ---- objects
ob_cylinder = bpy.data.objects.new('Cylinder', me_cylinder)

# ---- transforms, parenting, visibility, modifiers, constraints
ob_cylinder.location = (0.0, 0.0, 0.0)
ob_cylinder.rotation_euler = (1.571, 0.0, 0.0)

# ---- collection membership
col_collection.objects.link(ob_cylinder)

# ---- scene / render settings (as saved in the file)
scene.frame_start = 1; scene.frame_end = 250; scene.frame_set(1)
scene.render.engine = 'BLENDER_EEVEE_NEXT'
scene.cycles.sampling_pattern = 'TABULATED_SOBOL'
scene.cycles.use_light_tree = False
scene.view_settings.view_transform = 'Filmic'
bpy.context.view_layer.update()

# ---- added for rendering (the .blend has no active camera): camera
cam_auto = bpy.data.cameras.new('AutoCamera')
cam_auto.lens = 50.0
cam_auto.sensor_width = 36.0
cam_auto.clip_end = 1000.0
ob_auto_camera = bpy.data.objects.new('AutoCamera', cam_auto)
scene.collection.objects.link(ob_auto_camera)
ob_auto_camera.location = (18.7454, -22.3433, 24.9869)
ob_auto_camera.rotation_euler = (1.09748, -7.21219e-08, 0.694738)
scene.camera = ob_auto_camera
bpy.context.view_layer.update()
